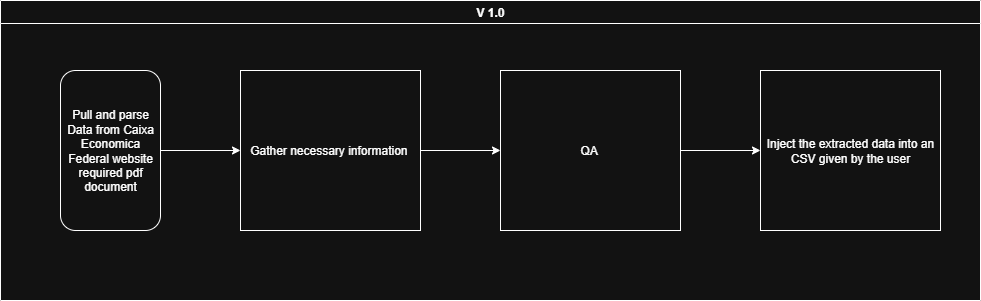

The diagram above was exported from draw.io. Its source (the exported page's mxGraphModel, read from the mxfile embedded in the PNG):
<mxGraphModel dx="2253" dy="1912" grid="1" gridSize="10" guides="1" tooltips="1" connect="1" arrows="1" fold="1" page="1" pageScale="1" pageWidth="827" pageHeight="1169" math="0" shadow="0">
  <root>
    <mxCell id="0" />
    <mxCell id="1" parent="0" />
    <mxCell id="FrkjIoeY5UV4jlOw9Zhy-12" value="" style="edgeStyle=orthogonalEdgeStyle;rounded=0;orthogonalLoop=1;jettySize=auto;html=1;" edge="1" parent="1" source="FrkjIoeY5UV4jlOw9Zhy-3" target="FrkjIoeY5UV4jlOw9Zhy-10">
      <mxGeometry relative="1" as="geometry" />
    </mxCell>
    <mxCell id="FrkjIoeY5UV4jlOw9Zhy-3" value="Gather necessary information&amp;nbsp;" style="rounded=0;whiteSpace=wrap;html=1;" vertex="1" parent="1">
      <mxGeometry x="-430" y="40" width="180" height="160" as="geometry" />
    </mxCell>
    <mxCell id="FrkjIoeY5UV4jlOw9Zhy-4" value="" style="endArrow=classic;html=1;rounded=0;entryX=0;entryY=0.5;entryDx=0;entryDy=0;exitX=1;exitY=0.5;exitDx=0;exitDy=0;" edge="1" parent="1" source="FrkjIoeY5UV4jlOw9Zhy-5" target="FrkjIoeY5UV4jlOw9Zhy-3">
      <mxGeometry width="50" height="50" relative="1" as="geometry">
        <mxPoint x="-430" y="120" as="sourcePoint" />
        <mxPoint x="-330" y="120" as="targetPoint" />
      </mxGeometry>
    </mxCell>
    <mxCell id="FrkjIoeY5UV4jlOw9Zhy-5" value="Pull and parse Data from Caixa Economica Federal website&lt;div&gt;required pdf document&lt;/div&gt;" style="rounded=1;whiteSpace=wrap;html=1;" vertex="1" parent="1">
      <mxGeometry x="-610" y="40" width="100" height="160" as="geometry" />
    </mxCell>
    <mxCell id="FrkjIoeY5UV4jlOw9Zhy-8" value="V 1.0" style="swimlane;whiteSpace=wrap;html=1;" vertex="1" parent="1">
      <mxGeometry x="-670" y="-30" width="980" height="300" as="geometry" />
    </mxCell>
    <mxCell id="FrkjIoeY5UV4jlOw9Zhy-13" value="" style="edgeStyle=orthogonalEdgeStyle;rounded=0;orthogonalLoop=1;jettySize=auto;html=1;" edge="1" parent="FrkjIoeY5UV4jlOw9Zhy-8" source="FrkjIoeY5UV4jlOw9Zhy-10" target="FrkjIoeY5UV4jlOw9Zhy-11">
      <mxGeometry relative="1" as="geometry" />
    </mxCell>
    <mxCell id="FrkjIoeY5UV4jlOw9Zhy-10" value="QA&amp;nbsp;" style="rounded=0;whiteSpace=wrap;html=1;" vertex="1" parent="FrkjIoeY5UV4jlOw9Zhy-8">
      <mxGeometry x="500" y="70" width="180" height="160" as="geometry" />
    </mxCell>
    <mxCell id="FrkjIoeY5UV4jlOw9Zhy-11" value="Inject the extracted data into an CSV given by the user" style="rounded=0;whiteSpace=wrap;html=1;" vertex="1" parent="FrkjIoeY5UV4jlOw9Zhy-8">
      <mxGeometry x="760" y="70" width="180" height="160" as="geometry" />
    </mxCell>
  </root>
</mxGraphModel>